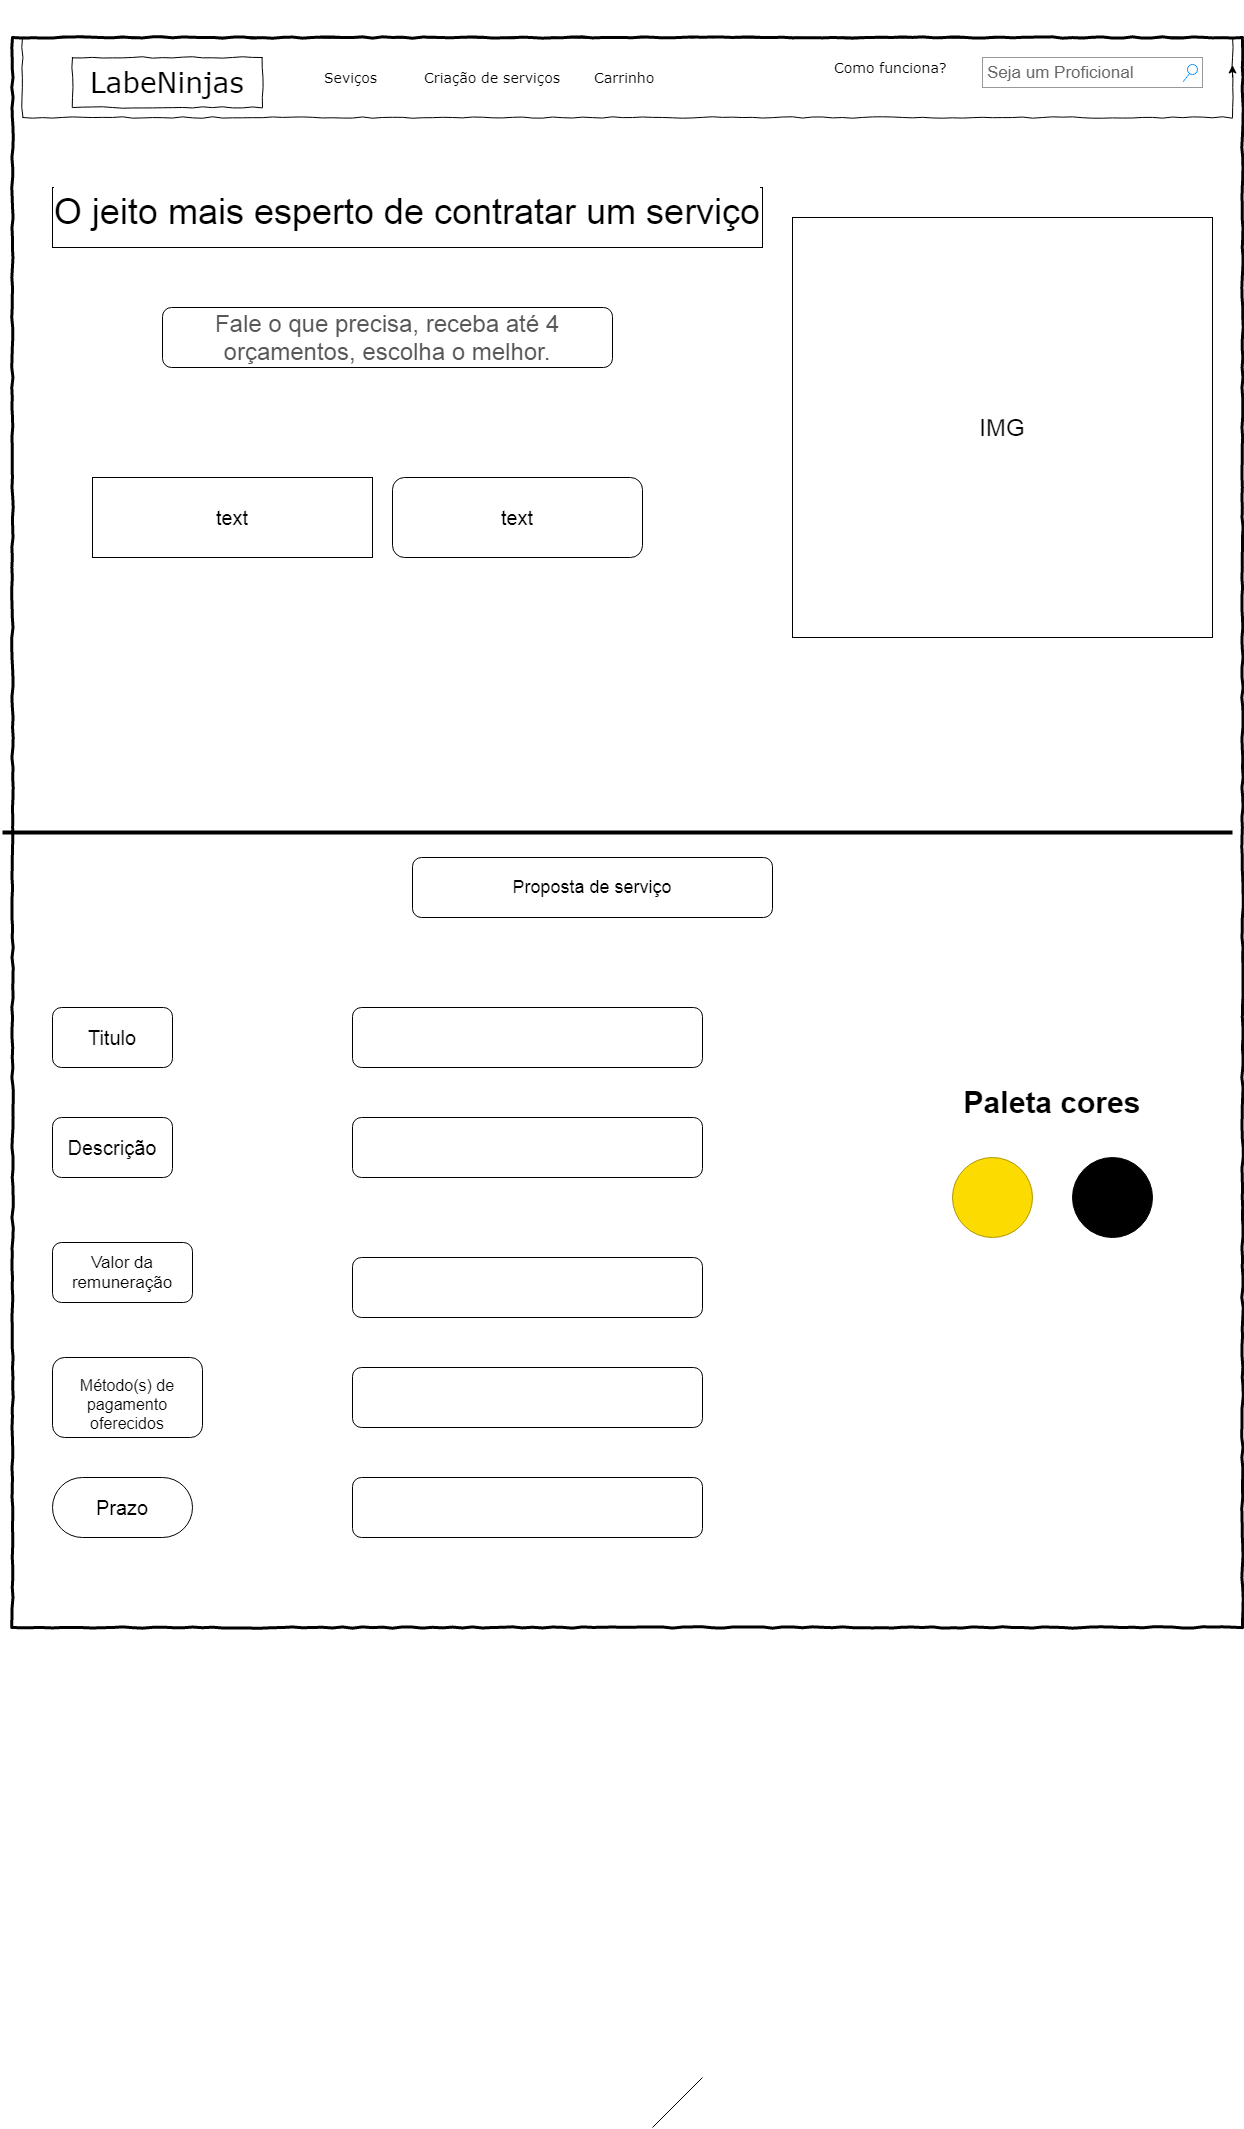

The diagram above was exported from draw.io. Its source (the exported page's mxGraphModel, read from the mxfile embedded in the PNG):
<mxGraphModel dx="2824" dy="900" grid="1" gridSize="10" guides="1" tooltips="1" connect="1" arrows="1" fold="1" page="1" pageScale="1" pageWidth="1100" pageHeight="850" background="#ffffff" math="0" shadow="0">
  <root>
    <mxCell id="0" />
    <mxCell id="1" parent="0" />
    <mxCell id="677b7b8949515195-1" value="" style="whiteSpace=wrap;html=1;rounded=0;shadow=0;labelBackgroundColor=none;strokeColor=#000000;strokeWidth=3;fillColor=none;fontFamily=Verdana;fontSize=12;fontColor=#000000;align=center;comic=1;" parent="1" vertex="1">
      <mxGeometry x="-20" y="40" width="1230" height="1590" as="geometry" />
    </mxCell>
    <mxCell id="677b7b8949515195-2" value="&#10;&#10;LabeNinjas &#10;&#10;" style="whiteSpace=wrap;html=1;rounded=0;shadow=0;labelBackgroundColor=none;strokeWidth=1;fontFamily=Verdana;fontSize=28;align=center;comic=1;" parent="1" vertex="1">
      <mxGeometry x="40" y="60" width="190" height="50" as="geometry" />
    </mxCell>
    <mxCell id="677b7b8949515195-3" value="&lt;font style=&quot;vertical-align: inherit&quot;&gt;&lt;font style=&quot;vertical-align: inherit&quot;&gt;Seja um Proficional&lt;/font&gt;&lt;/font&gt;" style="strokeWidth=1;shadow=0;dashed=0;align=center;html=1;shape=mxgraph.mockup.forms.searchBox;strokeColor=#999999;mainText=;strokeColor2=#008cff;fontColor=#666666;fontSize=17;align=left;spacingLeft=3;rounded=0;labelBackgroundColor=none;comic=1;" parent="1" vertex="1">
      <mxGeometry x="950" y="60" width="220" height="30" as="geometry" />
    </mxCell>
    <mxCell id="677b7b8949515195-4" value="&lt;font style=&quot;vertical-align: inherit&quot;&gt;&lt;font style=&quot;vertical-align: inherit&quot;&gt;&lt;font style=&quot;vertical-align: inherit&quot;&gt;&lt;font style=&quot;vertical-align: inherit&quot;&gt;Como funciona?&lt;/font&gt;&lt;/font&gt;&lt;/font&gt;&lt;/font&gt;" style="text;html=1;points=[];align=left;verticalAlign=top;spacingTop=-4;fontSize=14;fontFamily=Verdana" parent="1" vertex="1">
      <mxGeometry x="800" y="60" width="120" height="20" as="geometry" />
    </mxCell>
    <mxCell id="9O5t_PkEx83R-6tBfiRp-7" style="edgeStyle=orthogonalEdgeStyle;rounded=0;orthogonalLoop=1;jettySize=auto;html=1;exitX=1;exitY=0.5;exitDx=0;exitDy=0;" parent="1" source="677b7b8949515195-10" target="677b7b8949515195-1" edge="1">
      <mxGeometry relative="1" as="geometry">
        <Array as="points">
          <mxPoint x="1180" y="220" />
          <mxPoint x="1180" y="220" />
        </Array>
      </mxGeometry>
    </mxCell>
    <mxCell id="677b7b8949515195-10" value="" style="whiteSpace=wrap;html=1;rounded=0;shadow=0;labelBackgroundColor=none;strokeWidth=1;fillColor=none;fontFamily=Verdana;fontSize=12;align=center;comic=1;" parent="1" vertex="1">
      <mxGeometry x="-10" y="40" width="1210" height="80" as="geometry" />
    </mxCell>
    <mxCell id="677b7b8949515195-12" value="&lt;font style=&quot;vertical-align: inherit&quot;&gt;&lt;font style=&quot;vertical-align: inherit&quot;&gt;Criação de serviços&lt;/font&gt;&lt;/font&gt;" style="text;html=1;points=[];align=left;verticalAlign=top;spacingTop=-4;fontSize=14;fontFamily=Verdana" parent="1" vertex="1">
      <mxGeometry x="390" y="70" width="143" height="20" as="geometry" />
    </mxCell>
    <mxCell id="677b7b8949515195-13" value="&lt;font style=&quot;vertical-align: inherit&quot;&gt;&lt;font style=&quot;vertical-align: inherit&quot;&gt;Seviços&lt;/font&gt;&lt;/font&gt;" style="text;html=1;points=[];align=left;verticalAlign=top;spacingTop=-4;fontSize=14;fontFamily=Verdana" parent="1" vertex="1">
      <mxGeometry x="290" y="70" width="60" height="20" as="geometry" />
    </mxCell>
    <mxCell id="677b7b8949515195-14" value="&lt;font style=&quot;vertical-align: inherit&quot;&gt;&lt;font style=&quot;vertical-align: inherit&quot;&gt;Carrinho&lt;/font&gt;&lt;/font&gt;" style="text;html=1;points=[];align=left;verticalAlign=top;spacingTop=-4;fontSize=14;fontFamily=Verdana" parent="1" vertex="1">
      <mxGeometry x="560" y="70" width="90" height="20" as="geometry" />
    </mxCell>
    <mxCell id="9O5t_PkEx83R-6tBfiRp-1" value="&lt;h1 class=&quot;heading heading--m&quot; style=&quot;box-sizing: border-box ; margin: 0px 0px 8px ; padding: 0px ; border: 0px ; font-weight: 300 ; font-stretch: inherit ; line-height: 56px ; font-family: &amp;#34;source sans pro&amp;#34; , &amp;#34;helvetica&amp;#34; , &amp;#34;arial&amp;#34; , sans-serif ; vertical-align: baseline ; text-align: left ; background-color: rgb(255 , 255 , 255)&quot;&gt;&lt;font style=&quot;vertical-align: inherit&quot;&gt;&lt;font style=&quot;vertical-align: inherit ; font-size: 36px&quot;&gt;O jeito mais esperto de contratar um serviço&lt;/font&gt;&lt;/font&gt;&lt;/h1&gt;" style="rounded=0;whiteSpace=wrap;html=1;" parent="1" vertex="1">
      <mxGeometry x="20" y="190" width="710" height="60" as="geometry" />
    </mxCell>
    <mxCell id="9O5t_PkEx83R-6tBfiRp-3" value="&lt;span style=&quot;font-size: 20px&quot;&gt;text&lt;/span&gt;" style="rounded=0;whiteSpace=wrap;html=1;" parent="1" vertex="1">
      <mxGeometry x="60" y="480" width="280" height="80" as="geometry" />
    </mxCell>
    <mxCell id="9O5t_PkEx83R-6tBfiRp-10" value="&lt;span style=&quot;color: rgb(87 , 87 , 87) ; font-family: &amp;#34;source sans pro&amp;#34; , &amp;#34;helvetica&amp;#34; , &amp;#34;arial&amp;#34; , sans-serif ; font-size: 24px ; text-align: left ; background-color: rgb(255 , 255 , 255)&quot;&gt;&lt;font style=&quot;vertical-align: inherit&quot;&gt;&lt;font style=&quot;vertical-align: inherit&quot;&gt;Fale o que precisa, receba até 4 orçamentos, escolha o melhor.&lt;/font&gt;&lt;/font&gt;&lt;/span&gt;" style="rounded=1;whiteSpace=wrap;html=1;" parent="1" vertex="1">
      <mxGeometry x="130" y="310" width="450" height="60" as="geometry" />
    </mxCell>
    <mxCell id="9O5t_PkEx83R-6tBfiRp-11" value="&lt;span style=&quot;font-size: 20px&quot;&gt;text&lt;/span&gt;" style="rounded=1;whiteSpace=wrap;html=1;" parent="1" vertex="1">
      <mxGeometry x="360" y="480" width="250" height="80" as="geometry" />
    </mxCell>
    <mxCell id="9O5t_PkEx83R-6tBfiRp-12" value="&lt;font style=&quot;vertical-align: inherit&quot;&gt;&lt;font style=&quot;vertical-align: inherit&quot;&gt;&lt;font style=&quot;vertical-align: inherit&quot;&gt;&lt;font style=&quot;vertical-align: inherit ; font-size: 24px&quot;&gt;IMG&lt;/font&gt;&lt;/font&gt;&lt;/font&gt;&lt;/font&gt;" style="whiteSpace=wrap;html=1;aspect=fixed;" parent="1" vertex="1">
      <mxGeometry x="760" y="220" width="420" height="420" as="geometry" />
    </mxCell>
    <mxCell id="9O5t_PkEx83R-6tBfiRp-17" value="" style="line;strokeWidth=4;html=1;perimeter=backbonePerimeter;points=[];outlineConnect=0;" parent="1" vertex="1">
      <mxGeometry x="-30" y="830" width="1230" height="10" as="geometry" />
    </mxCell>
    <mxCell id="ZLQdcOCJvxXnr9Cw6VLh-1" value="&lt;font style=&quot;vertical-align: inherit&quot;&gt;&lt;font style=&quot;vertical-align: inherit ; font-size: 18px&quot;&gt;Proposta de serviço&lt;/font&gt;&lt;/font&gt;" style="rounded=1;whiteSpace=wrap;html=1;" parent="1" vertex="1">
      <mxGeometry x="380" y="860" width="360" height="60" as="geometry" />
    </mxCell>
    <mxCell id="ZLQdcOCJvxXnr9Cw6VLh-2" value="&lt;font style=&quot;vertical-align: inherit&quot;&gt;&lt;font style=&quot;vertical-align: inherit ; font-size: 20px&quot;&gt;Titulo&lt;/font&gt;&lt;/font&gt;" style="rounded=1;whiteSpace=wrap;html=1;" parent="1" vertex="1">
      <mxGeometry x="20" y="1010" width="120" height="60" as="geometry" />
    </mxCell>
    <mxCell id="ZLQdcOCJvxXnr9Cw6VLh-3" value="&lt;font style=&quot;vertical-align: inherit&quot;&gt;&lt;font style=&quot;vertical-align: inherit ; font-size: 20px&quot;&gt;Descrição&lt;/font&gt;&lt;/font&gt;" style="rounded=1;whiteSpace=wrap;html=1;" parent="1" vertex="1">
      <mxGeometry x="20" y="1120" width="120" height="60" as="geometry" />
    </mxCell>
    <mxCell id="ZLQdcOCJvxXnr9Cw6VLh-4" value="&lt;font style=&quot;vertical-align: inherit&quot;&gt;&lt;font style=&quot;vertical-align: inherit ; font-size: 17px&quot;&gt;Valor da remuneração&lt;/font&gt;&lt;/font&gt;" style="rounded=1;whiteSpace=wrap;html=1;" parent="1" vertex="1">
      <mxGeometry x="20" y="1245" width="140" height="60" as="geometry" />
    </mxCell>
    <mxCell id="ZLQdcOCJvxXnr9Cw6VLh-5" value="&lt;br&gt;&lt;font style=&quot;font-size: 16px&quot;&gt;Método(s) de pagamento oferecidos&lt;br&gt;&lt;/font&gt;" style="rounded=1;whiteSpace=wrap;html=1;" parent="1" vertex="1">
      <mxGeometry x="20" y="1360" width="150" height="80" as="geometry" />
    </mxCell>
    <mxCell id="ZLQdcOCJvxXnr9Cw6VLh-6" value="&lt;p style=&quot;line-height: 110% ; font-size: 20px&quot;&gt;&lt;br&gt;Prazo&lt;br&gt;&lt;br&gt;&lt;/p&gt;" style="rounded=1;whiteSpace=wrap;html=1;arcSize=50;" parent="1" vertex="1">
      <mxGeometry x="20" y="1480" width="140" height="60" as="geometry" />
    </mxCell>
    <mxCell id="ZLQdcOCJvxXnr9Cw6VLh-7" value="" style="rounded=1;whiteSpace=wrap;html=1;" parent="1" vertex="1">
      <mxGeometry x="320" y="1010" width="350" height="60" as="geometry" />
    </mxCell>
    <mxCell id="ZLQdcOCJvxXnr9Cw6VLh-8" value="" style="rounded=1;whiteSpace=wrap;html=1;" parent="1" vertex="1">
      <mxGeometry x="320" y="1120" width="350" height="60" as="geometry" />
    </mxCell>
    <mxCell id="ZLQdcOCJvxXnr9Cw6VLh-9" value="" style="rounded=1;whiteSpace=wrap;html=1;" parent="1" vertex="1">
      <mxGeometry x="320" y="1260" width="350" height="60" as="geometry" />
    </mxCell>
    <mxCell id="ZLQdcOCJvxXnr9Cw6VLh-10" value="" style="rounded=1;whiteSpace=wrap;html=1;" parent="1" vertex="1">
      <mxGeometry x="320" y="1370" width="350" height="60" as="geometry" />
    </mxCell>
    <mxCell id="ZLQdcOCJvxXnr9Cw6VLh-11" value="" style="rounded=1;whiteSpace=wrap;html=1;" parent="1" vertex="1">
      <mxGeometry x="320" y="1480" width="350" height="60" as="geometry" />
    </mxCell>
    <mxCell id="Yr0Gjynp74l7o_hNx6K7-1" value="" style="ellipse;whiteSpace=wrap;html=1;aspect=fixed;strokeColor=#B09500;fontColor=#000000;fillColor=#FCDC00;" vertex="1" parent="1">
      <mxGeometry x="920" y="1160" width="80" height="80" as="geometry" />
    </mxCell>
    <mxCell id="Yr0Gjynp74l7o_hNx6K7-3" value="" style="ellipse;whiteSpace=wrap;html=1;aspect=fixed;fillColor=#000000;" vertex="1" parent="1">
      <mxGeometry x="1040" y="1160" width="80" height="80" as="geometry" />
    </mxCell>
    <mxCell id="Yr0Gjynp74l7o_hNx6K7-4" value="&lt;font style=&quot;font-size: 30px&quot;&gt;&lt;b&gt;Paleta cores&lt;/b&gt;&lt;/font&gt;" style="text;html=1;strokeColor=none;fillColor=none;align=center;verticalAlign=middle;whiteSpace=wrap;rounded=0;" vertex="1" parent="1">
      <mxGeometry x="930" y="1060" width="180" height="90" as="geometry" />
    </mxCell>
    <mxCell id="Yr0Gjynp74l7o_hNx6K7-7" value="" style="endArrow=none;html=1;" edge="1" parent="1">
      <mxGeometry width="50" height="50" relative="1" as="geometry">
        <mxPoint x="620" y="2130" as="sourcePoint" />
        <mxPoint x="670" y="2080" as="targetPoint" />
      </mxGeometry>
    </mxCell>
  </root>
</mxGraphModel>